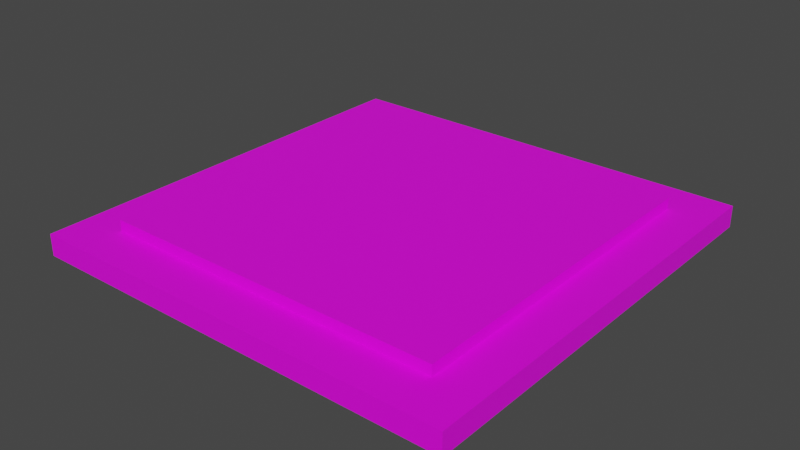 # Source: roadTPoint.blend  (saved by Blender 3.4.6; exported with 4.5.12 LTS)
import bpy
from mathutils import Matrix  # noqa: F401  (used for matrix-valued properties, if any)

bpy.ops.wm.read_factory_settings(use_empty=True)
scene = bpy.context.scene
scene.name = 'Scene'

# ---- collections
col_tpoint1 = bpy.data.collections.new('TPoint1'); scene.collection.children.link(col_tpoint1)

# ---- images (referenced by path relative to the original .blend; pixels are not part of the script)
import os
ASSET_DIR = os.environ.get("B2B_ASSET_DIR", "")  # directory of the original .blend (textures are referenced by path, not embedded)
HERE = os.path.dirname(os.path.abspath(__file__))  # packed textures are extracted next to this script under _unpacked/

def load_image(name, relpath, width, height, colorspace="sRGB"):
    """Load a texture the original file referenced (path relative to the .blend, or extracted next to this script)."""
    p = next((c for c in (os.path.join(HERE, relpath), os.path.join(ASSET_DIR, relpath)) if relpath and os.path.exists(c)), "")
    if p:
        img = bpy.data.images.load(p, check_existing=True)
        img.name = name
    else:  # same state as the original file: an image datablock whose file is absent (Cycles renders it pink)
        img = bpy.data.images.new(name, width, height)
        img.source = "FILE"
        img.filepath = "//" + (relpath or name)
    img.colorspace_settings.name = colorspace
    return img
img_corner3_jpg = load_image('corner3.jpg', 'corner3.jpg', 1024, 1024, 'sRGB')
img_roadmap_jpg = load_image('roadMap.jpg', 'roadMap.jpg', 1024, 1024, 'sRGB')

# ---- materials (node trees are filled in below, after node groups)
mat_material_004 = bpy.data.materials.new('Material.004')
mat_material_004.alpha_threshold = 0.0
mat_material_004.use_transparent_shadow = False
mat_material_004.roughness = 0.5
mat_material_004.line_color = (0.0, 0.0, 0.0, 1.0)
mat_material_002 = bpy.data.materials.new('Material.002')
mat_material_002.alpha_threshold = 0.0
mat_material_002.use_transparent_shadow = False
mat_material_002.roughness = 0.5
mat_material_002.line_color = (0.0, 0.0, 0.0, 1.0)

# ---- material node trees
mat_material_004.use_nodes = True; mat_material_004.node_tree.nodes.clear()
_N = mat_material_004.node_tree.nodes; _L = mat_material_004.node_tree.links
n0 = _N.new('ShaderNodeOutputMaterial'); n0.name = 'Material Output'; n0.location = (300, 300)
n1 = _N.new('ShaderNodeBsdfPrincipled'); n1.name = 'Principled BSDF'; n1.location = (10, 300)
n1.distribution = 'GGX'
n1.subsurface_method = 'RANDOM_WALK_SKIN'
n1.inputs[3].default_value = 1.45
n1.inputs[27].default_value = (0.0, 0.0, 0.0, 1.0)
n1.inputs[28].default_value = 1.0
n2 = _N.new('ShaderNodeTexImage'); n2.name = 'Image Texture'; n2.location = (-288, 180)
n2.image = img_corner3_jpg
_L.new(n1.outputs[0], n0.inputs[0])
_L.new(n2.outputs[0], n1.inputs[0])
n0.is_active_output = True
mat_material_002.use_nodes = True; mat_material_002.node_tree.nodes.clear()
_N = mat_material_002.node_tree.nodes; _L = mat_material_002.node_tree.links
n0 = _N.new('ShaderNodeOutputMaterial'); n0.name = 'Material Output'; n0.location = (300, 300)
n1 = _N.new('ShaderNodeBsdfPrincipled'); n1.name = 'Principled BSDF'; n1.location = (10, 300)
n1.distribution = 'GGX'
n1.subsurface_method = 'RANDOM_WALK_SKIN'
n1.inputs[3].default_value = 1.45
n1.inputs[27].default_value = (0.0, 0.0, 0.0, 1.0)
n1.inputs[28].default_value = 1.0
n2 = _N.new('ShaderNodeTexImage'); n2.name = 'Image Texture'; n2.location = (-326, 207)
n2.image = img_roadmap_jpg
n2.interpolation = 'Closest'
_L.new(n1.outputs[0], n0.inputs[0])
_L.new(n2.outputs[0], n1.inputs[0])
n0.is_active_output = True

# ---- world
world_world = bpy.data.worlds.new('World'); scene.world = world_world
world_world.use_nodes = True; world_world.node_tree.nodes.clear()
_N = world_world.node_tree.nodes; _L = world_world.node_tree.links
n0 = _N.new('ShaderNodeOutputWorld'); n0.name = 'World Output'; n0.location = (300, 300)
n1 = _N.new('ShaderNodeBackground'); n1.name = 'Background'; n1.location = (10, 300)
n1.inputs[0].default_value = (0.05088, 0.05088, 0.05088, 1.0)
_L.new(n1.outputs[0], n0.inputs[0])
n0.is_active_output = True
world_world.color = (0.05088, 0.05088, 0.05088)
world_world.use_sun_shadow = False
world_world.sun_shadow_jitter_overblur = 0.0

# ---- meshes
me_cube_020 = bpy.data.meshes.new('Cube.020')
me_cube_020.from_pydata([(1.0, 1.0, 1.0), (1.0, 1.0, -1.0), (1.0, -1.0, 1.0), (1.0, -1.0, -1.0), (-1.0, 1.0, 1.0), (-1.0, 1.0, -1.0), (-1.0, -1.0, 1.0), (-1.0, -1.0, -1.0)], [], [(0, 4, 6, 2), (3, 2, 6, 7), (7, 6, 4, 5), (5, 1, 3, 7), (1, 0, 2, 3), (5, 4, 0, 1)])
_uv = me_cube_020.uv_layers.new(name='UVMap')
_uv.uv.foreach_set('vector', [1.0, 1.0, 0.0, 1.0, 0.0, 0.0, 1.0, 0.0, 1.0, 0.0, 1.0, 0.0, 0.0, 0.0, 0.0, 0.0, 0.0, 0.0, 0.0, 0.0, 0.0, 1.0, 0.0, 1.0, 0.0, 1.0, 1.0, 1.0, 1.0, 0.0, 0.0, 0.0, 1.0, 1.0, 1.0, 1.0, 1.0, 0.0, 1.0, 0.0, 0.0, 1.0, 0.0, 1.0, 1.0, 1.0, 1.0, 1.0])
me_cube_020.materials.append(mat_material_004)
me_cube_020.use_mirror_vertex_groups = False
me_cube_020.use_paint_bone_selection = False
me_cube_020.use_paint_mask = True
me_cube_020.update()
me_cube_016 = bpy.data.meshes.new('Cube.016')
me_cube_016.from_pydata([(1.0, 1.0, 1.0), (1.0, 1.0, -1.0), (1.0, -1.0, 1.0), (1.0, -1.0, -1.0), (-1.0, 1.0, 1.0), (-1.0, 1.0, -1.0), (-1.0, -1.0, 1.0), (-1.0, -1.0, -1.0)], [], [(0, 4, 6, 2), (3, 2, 6, 7), (7, 6, 4, 5), (5, 1, 3, 7), (1, 0, 2, 3), (5, 4, 0, 1)])
_uv = me_cube_016.uv_layers.new(name='UVMap')
_uv.uv.foreach_set('vector', [0.3041, 0.5536, 0.3229, 0.5536, 0.3229, 0.5725, 0.3041, 0.5725, 0.2852, 0.5725, 0.3041, 0.5725, 0.3041, 0.5913, 0.2852, 0.5913, 0.2852, 0.5158, 0.3041, 0.5158, 0.3041, 0.5347, 0.2852, 0.5347, 0.2663, 0.5536, 0.2852, 0.5536, 0.2852, 0.5725, 0.2663, 0.5725, 0.2852, 0.5536, 0.3041, 0.5536, 0.3041, 0.5725, 0.2852, 0.5725, 0.2852, 0.5347, 0.3041, 0.5347, 0.3041, 0.5536, 0.2852, 0.5536])
me_cube_016.materials.append(mat_material_002)
me_cube_016.use_mirror_vertex_groups = False
me_cube_016.use_paint_bone_selection = False
me_cube_016.use_paint_mask = True
me_cube_016.update()

# ---- objects
ob_cube_001 = bpy.data.objects.new('Cube.001', me_cube_020)
ob_cube = bpy.data.objects.new('Cube', me_cube_016)

# ---- transforms, parenting, visibility, modifiers, constraints
ob_cube_001.location = (0.0, 0.0, 0.375)
ob_cube_001.scale = (4.0, 4.0, 0.125)
ob_cube_001.lock_rotations_4d = False
ob_cube_001.empty_display_type = 'ARROWS'
ob_cube_001.lineart.crease_threshold = 0.0
ob_cube.location = (0.0, 0.0, 0.0)
ob_cube.scale = (5.0, 5.0, 0.25)
ob_cube.lock_rotations_4d = False
ob_cube.empty_display_type = 'ARROWS'
ob_cube.lineart.crease_threshold = 0.0

# ---- collection membership
col_tpoint1.objects.link(ob_cube_001)
col_tpoint1.objects.link(ob_cube)

# ---- scene / render settings (as saved in the file)
scene.frame_start = 1; scene.frame_end = 250; scene.frame_set(1)
scene.render.engine = 'BLENDER_EEVEE_NEXT'
scene.cycles.sampling_pattern = 'TABULATED_SOBOL'
scene.cycles.use_light_tree = False
scene.view_settings.view_transform = 'Filmic'
bpy.context.view_layer.update()

# ---- added for rendering (the .blend has no active camera and no usable light): camera, sun
cam_auto = bpy.data.cameras.new('AutoCamera')
cam_auto.lens = 50.0
cam_auto.sensor_width = 36.0
cam_auto.clip_end = 1000.0
ob_auto_camera = bpy.data.objects.new('AutoCamera', cam_auto)
scene.collection.objects.link(ob_auto_camera)
ob_auto_camera.location = (13.103, -15.7236, 10.6074)
ob_auto_camera.rotation_euler = (1.09748, -7.21219e-08, 0.694738)
scene.camera = ob_auto_camera
light_auto_sun = bpy.data.lights.new('AutoSun', 'SUN')
light_auto_sun.energy = 3.0
light_auto_sun.angle = 0.0523599
ob_auto_sun = bpy.data.objects.new('AutoSun', light_auto_sun)
scene.collection.objects.link(ob_auto_sun)
ob_auto_sun.rotation_euler = (0.872665, 0.174533, 0.523599)
bpy.context.view_layer.update()
